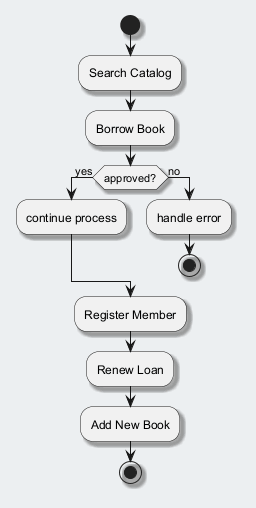

The diagram above was rendered by PlantUML. Its source (embedded in the PNG):
@startuml
skinparam backgroundColor #ECEFF1
skinparam classBackgroundColor #FFFFFF
skinparam classBorderColor #455A64
skinparam shadowing true
start
:Search Catalog;
:Borrow Book;
if (approved?) then (yes)
:continue process;
else (no)
:handle error;
stop
endif
:Register Member;
:Renew Loan;
:Add New Book;
stop
@enduml